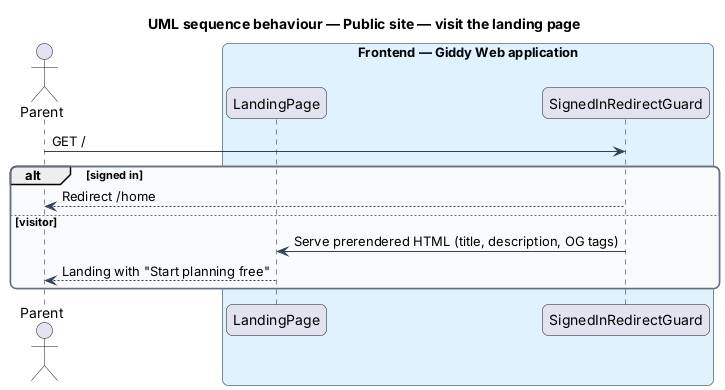

The diagram above was rendered by PlantUML. Its source (embedded in the PNG):
@startuml
title UML sequence behaviour — Public site — visit the landing page
skinparam backgroundColor #FFFFFF
skinparam shadowing false
skinparam roundcorner 12
skinparam defaultFontName Arial
skinparam ArrowColor #344054
skinparam rectangle {
  BorderColor #344054
  FontColor #101828
}
skinparam package {
  BorderColor #667085
  FontColor #101828
  BackgroundColor #F9FAFB
}
actor "Parent" as actor
box "Frontend — Giddy Web application" #E0F2FE
  participant "LandingPage" as page
  participant "SignedInRedirectGuard" as guard
end box
actor -> guard : GET /
alt signed in
  guard --> actor : Redirect /home
else visitor
  guard -> page : Serve prerendered HTML (title, description, OG tags)
  page --> actor : Landing with "Start planning free"
end
@enduml